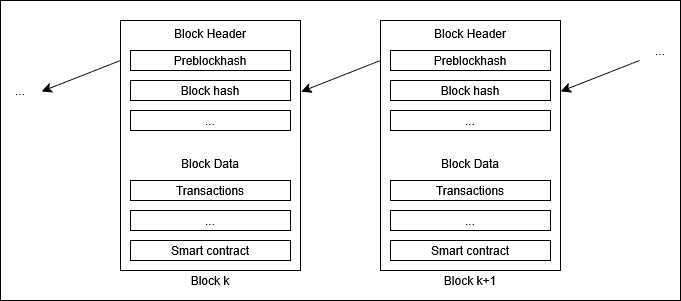

The diagram above was exported from draw.io. Its source (the exported page's mxGraphModel, read from the mxfile embedded in the PNG):
<mxGraphModel dx="1678" dy="954" grid="1" gridSize="10" guides="1" tooltips="1" connect="1" arrows="1" fold="1" page="1" pageScale="1" pageWidth="827" pageHeight="1169" math="0" shadow="0">
  <root>
    <mxCell id="0" />
    <mxCell id="1" parent="0" />
    <mxCell id="Jm6YS-3RQbjM201WFDjs-44" parent="1" style="rounded=0;whiteSpace=wrap;html=1;" value="" vertex="1">
      <mxGeometry height="300" width="680" x="60" y="420" as="geometry" />
    </mxCell>
    <mxCell id="Jm6YS-3RQbjM201WFDjs-1" parent="1" style="rounded=0;whiteSpace=wrap;html=1;verticalAlign=top;" value="&lt;div&gt;Block Header&lt;/div&gt;&lt;div&gt;&lt;br&gt;&lt;/div&gt;&lt;div&gt;&lt;br&gt;&lt;/div&gt;&lt;div&gt;&lt;br&gt;&lt;/div&gt;&lt;div&gt;&lt;br&gt;&lt;/div&gt;&lt;div&gt;&lt;br&gt;&lt;/div&gt;&lt;div&gt;&lt;br&gt;&lt;/div&gt;&lt;div&gt;&lt;br&gt;&lt;/div&gt;&lt;div&gt;&lt;br&gt;&lt;/div&gt;&lt;div&gt;Block Data&lt;/div&gt;" vertex="1">
      <mxGeometry height="250" width="180" x="180" y="440" as="geometry" />
    </mxCell>
    <mxCell id="Jm6YS-3RQbjM201WFDjs-2" parent="1" style="rounded=0;whiteSpace=wrap;html=1;align=center;" value="Preblockhash" vertex="1">
      <mxGeometry height="20" width="160" x="190" y="470" as="geometry" />
    </mxCell>
    <mxCell id="Jm6YS-3RQbjM201WFDjs-9" parent="1" style="rounded=0;whiteSpace=wrap;html=1;align=center;" value="Block hash" vertex="1">
      <mxGeometry height="20" width="160" x="190" y="500" as="geometry" />
    </mxCell>
    <mxCell id="Jm6YS-3RQbjM201WFDjs-10" parent="1" style="rounded=0;whiteSpace=wrap;html=1;align=center;" value="Transactions" vertex="1">
      <mxGeometry height="20" width="160" x="190" y="600" as="geometry" />
    </mxCell>
    <mxCell id="Jm6YS-3RQbjM201WFDjs-11" parent="1" style="rounded=0;whiteSpace=wrap;html=1;align=center;" value="..." vertex="1">
      <mxGeometry height="20" width="160" x="190" y="630" as="geometry" />
    </mxCell>
    <mxCell id="Jm6YS-3RQbjM201WFDjs-12" parent="1" style="rounded=0;whiteSpace=wrap;html=1;align=center;" value="Smart contract" vertex="1">
      <mxGeometry height="20" width="160" x="190" y="660" as="geometry" />
    </mxCell>
    <mxCell id="Jm6YS-3RQbjM201WFDjs-13" parent="1" style="rounded=0;whiteSpace=wrap;html=1;align=center;" value="..." vertex="1">
      <mxGeometry height="20" width="160" x="190" y="530" as="geometry" />
    </mxCell>
    <mxCell id="Jm6YS-3RQbjM201WFDjs-15" parent="1" style="text;html=1;whiteSpace=wrap;strokeColor=none;fillColor=none;align=center;verticalAlign=middle;rounded=0;" value="Block k" vertex="1">
      <mxGeometry height="20" width="180" x="180" y="690" as="geometry" />
    </mxCell>
    <mxCell id="Jm6YS-3RQbjM201WFDjs-16" parent="1" style="rounded=0;whiteSpace=wrap;html=1;verticalAlign=top;" value="&lt;div&gt;Block Header&lt;/div&gt;&lt;div&gt;&lt;br&gt;&lt;/div&gt;&lt;div&gt;&lt;br&gt;&lt;/div&gt;&lt;div&gt;&lt;br&gt;&lt;/div&gt;&lt;div&gt;&lt;br&gt;&lt;/div&gt;&lt;div&gt;&lt;br&gt;&lt;/div&gt;&lt;div&gt;&lt;br&gt;&lt;/div&gt;&lt;div&gt;&lt;br&gt;&lt;/div&gt;&lt;div&gt;&lt;br&gt;&lt;/div&gt;&lt;div&gt;Block Data&lt;/div&gt;" vertex="1">
      <mxGeometry height="250" width="180" x="440" y="440" as="geometry" />
    </mxCell>
    <mxCell id="Jm6YS-3RQbjM201WFDjs-24" edge="1" parent="1" style="edgeStyle=none;curved=1;rounded=0;orthogonalLoop=1;jettySize=auto;html=1;entryX=1.003;entryY=0.285;entryDx=0;entryDy=0;fontSize=12;startSize=8;endSize=8;entryPerimeter=0;" target="Jm6YS-3RQbjM201WFDjs-1">
      <mxGeometry relative="1" as="geometry">
        <mxPoint x="440" y="480" as="sourcePoint" />
      </mxGeometry>
    </mxCell>
    <mxCell id="Jm6YS-3RQbjM201WFDjs-17" parent="1" style="rounded=0;whiteSpace=wrap;html=1;align=center;" value="Preblockhash" vertex="1">
      <mxGeometry height="20" width="160" x="450" y="470" as="geometry" />
    </mxCell>
    <mxCell id="Jm6YS-3RQbjM201WFDjs-18" parent="1" style="rounded=0;whiteSpace=wrap;html=1;align=center;" value="Block hash" vertex="1">
      <mxGeometry height="20" width="160" x="450" y="500" as="geometry" />
    </mxCell>
    <mxCell id="Jm6YS-3RQbjM201WFDjs-19" parent="1" style="rounded=0;whiteSpace=wrap;html=1;align=center;" value="Transactions" vertex="1">
      <mxGeometry height="20" width="160" x="450" y="600" as="geometry" />
    </mxCell>
    <mxCell id="Jm6YS-3RQbjM201WFDjs-20" parent="1" style="rounded=0;whiteSpace=wrap;html=1;align=center;" value="..." vertex="1">
      <mxGeometry height="20" width="160" x="450" y="630" as="geometry" />
    </mxCell>
    <mxCell id="Jm6YS-3RQbjM201WFDjs-21" parent="1" style="rounded=0;whiteSpace=wrap;html=1;align=center;" value="Smart contract" vertex="1">
      <mxGeometry height="20" width="160" x="450" y="660" as="geometry" />
    </mxCell>
    <mxCell id="Jm6YS-3RQbjM201WFDjs-22" parent="1" style="rounded=0;whiteSpace=wrap;html=1;align=center;" value="..." vertex="1">
      <mxGeometry height="20" width="160" x="450" y="530" as="geometry" />
    </mxCell>
    <mxCell id="Jm6YS-3RQbjM201WFDjs-23" parent="1" style="text;html=1;whiteSpace=wrap;strokeColor=none;fillColor=none;align=center;verticalAlign=middle;rounded=0;" value="Block k+1" vertex="1">
      <mxGeometry height="20" width="180" x="440" y="690" as="geometry" />
    </mxCell>
    <mxCell id="Jm6YS-3RQbjM201WFDjs-35" edge="1" parent="1" style="edgeStyle=none;curved=1;rounded=0;orthogonalLoop=1;jettySize=auto;html=1;entryX=1.003;entryY=0.285;entryDx=0;entryDy=0;fontSize=12;startSize=8;endSize=8;entryPerimeter=0;">
      <mxGeometry relative="1" as="geometry">
        <mxPoint x="699" y="480" as="sourcePoint" />
        <mxPoint x="620" y="511" as="targetPoint" />
      </mxGeometry>
    </mxCell>
    <mxCell id="Jm6YS-3RQbjM201WFDjs-36" parent="1" style="text;html=1;whiteSpace=wrap;strokeColor=none;fillColor=none;align=center;verticalAlign=middle;rounded=0;" value="..." vertex="1">
      <mxGeometry height="20" width="40" x="60" y="500" as="geometry" />
    </mxCell>
    <mxCell id="Jm6YS-3RQbjM201WFDjs-38" edge="1" parent="1" style="edgeStyle=none;curved=1;rounded=0;orthogonalLoop=1;jettySize=auto;html=1;entryX=1.003;entryY=0.285;entryDx=0;entryDy=0;fontSize=12;startSize=8;endSize=8;entryPerimeter=0;">
      <mxGeometry relative="1" as="geometry">
        <mxPoint x="180" y="480" as="sourcePoint" />
        <mxPoint x="101" y="511" as="targetPoint" />
      </mxGeometry>
    </mxCell>
    <mxCell id="Jm6YS-3RQbjM201WFDjs-39" parent="1" style="text;html=1;whiteSpace=wrap;strokeColor=none;fillColor=none;align=center;verticalAlign=middle;rounded=0;" value="..." vertex="1">
      <mxGeometry height="20" width="40" x="700" y="460" as="geometry" />
    </mxCell>
  </root>
</mxGraphModel>